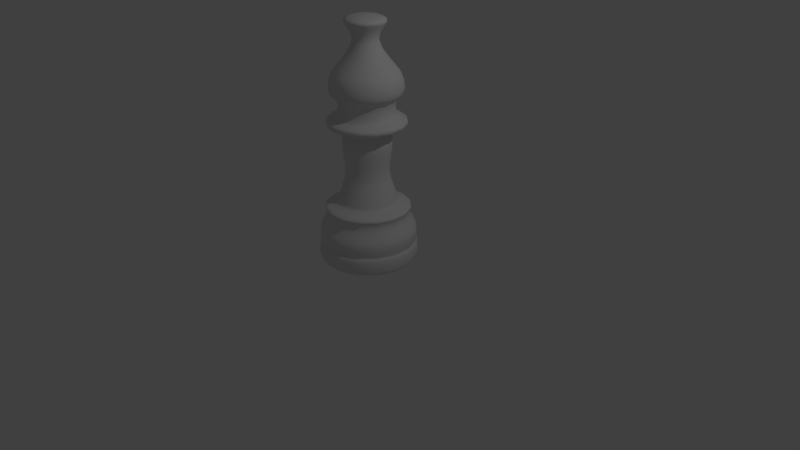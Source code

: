 # Source: goniecbialy.blend  (saved by Blender 2.79.0; exported with 4.5.12 LTS)
import bpy
from mathutils import Matrix  # noqa: F401  (used for matrix-valued properties, if any)

bpy.ops.wm.read_factory_settings(use_empty=True)
scene = bpy.context.scene
scene.name = 'Scene'

# ---- collections
col_collection_1 = bpy.data.collections.new('Collection 1'); scene.collection.children.link(col_collection_1)

# ---- world
world_world = bpy.data.worlds.new('World'); scene.world = world_world
world_world.color = (0.05088, 0.05088, 0.05088)
world_world.use_sun_shadow = False
world_world.sun_shadow_jitter_overblur = 0.0
world_world.cycles.sampling_method = 'MANUAL'

# ---- cameras
cam_camera = bpy.data.cameras.new('Camera')
cam_camera.clip_end = 100.0
cam_camera.lens = 35.0
cam_camera.sensor_width = 32.0
cam_camera.sensor_height = 18.0
cam_camera.ortho_scale = 7.314
cam_camera.dof.focus_distance = 0.0
cam_camera.dof.aperture_fstop = 128.0

# ---- lights
light_lamp = bpy.data.lights.new('Lamp', 'POINT')
light_lamp.transmission_factor = 0.0
light_lamp.cutoff_distance = 30.0
light_lamp.energy = 100.0
light_lamp.shadow_buffer_clip_start = 1.001
light_lamp.shadow_soft_size = 0.1
light_lamp.shadow_maximum_resolution = 0.006
light_lamp.use_absolute_resolution = True

# ---- curves / text
cu_beziercurve = bpy.data.curves.new('BezierCurve', 'CURVE')
cu_beziercurve.dimensions = '3D'
_sp = cu_beziercurve.splines.new('BEZIER'); _sp.bezier_points.add(0)
_sp.bezier_points.foreach_set('co', [-1.0, 0.0, 3.16])
_sp.bezier_points.foreach_set('handle_left', [-1.5, -0.5, 3.16])
_sp.bezier_points.foreach_set('handle_right', [-0.5, 0.5, 3.16])
for _p, _l, _r in zip(_sp.bezier_points, ['ALIGNED'], ['ALIGNED']): _p.handle_left_type = _l; _p.handle_right_type = _r
_sp.order_u = 0
_sp.order_v = 0
_sp = cu_beziercurve.splines.new('BEZIER'); _sp.bezier_points.add(15)
_sp.bezier_points.foreach_set('co', [0.001484, -0.002008, 3.078, 0.2049, 0.1448, 2.991, 0.08003, 0.1448, 2.773, 0.387, 0.1448, 2.398, 0.3766, 0.1448, 2.127, 0.3714, 0.1448, 1.872, 0.4703, 0.1448, 1.779, 0.2465, 0.1448, 1.664, 0.2413, 0.1448, 1.092, 0.3402, 0.1448, 0.8056, 0.5171, 0.1448, 0.686, 0.5848, 0.1448, 0.431, 0.5848, 0.1448, 0.2385, 0.5707, 0.1448, 0.009632, 0.387, 0.1448, -0.0008972, -0.02924, 0.1448, -0.01651])
_sp.bezier_points.foreach_set('handle_left', [-0.0795, -0.002008, 3.078, 0.2523, 0.1448, 3.057, 0.04536, 0.1448, 2.837, 0.2926, 0.1448, 2.529, 0.46, 0.1448, 2.162, 0.2929, 0.1448, 1.905, 0.4944, 0.1448, 1.837, 0.2406, 0.1448, 1.678, 0.1975, 0.1448, 1.278, 0.3303, 0.1448, 0.8475, 0.5494, 0.1448, 0.7381, 0.547, 0.1448, 0.5221, 0.5709, 0.1448, 0.2442, 0.6125, 0.1448, 0.01949, 0.3132, 0.1448, 0.01073, -0.008513, 0.1448, -0.03724])
_sp.bezier_points.foreach_set('handle_right', [0.08247, -0.002008, 3.078, 0.162, 0.1448, 2.931, 0.1562, 0.1448, 2.63, 0.4398, 0.1448, 2.325, 0.2981, 0.1448, 2.095, 0.4296, 0.1448, 1.848, 0.4583, 0.1448, 1.75, 0.3196, 0.1448, 1.488, 0.2512, 0.1448, 1.05, 0.3543, 0.1448, 0.746, 0.4653, 0.1448, 0.6021, 0.6195, 0.1448, 0.3472, 0.6294, 0.1448, 0.22, 0.4979, 0.1448, -0.007545, 0.4014, 0.1448, -0.003155, -0.04997, 0.1448, 0.004223])
for _p, _l, _r in zip(_sp.bezier_points, ['ALIGNED', 'ALIGNED', 'ALIGNED', 'ALIGNED', 'ALIGNED', 'ALIGNED', 'ALIGNED', 'ALIGNED', 'ALIGNED', 'ALIGNED', 'ALIGNED', 'ALIGNED', 'ALIGNED', 'ALIGNED', 'ALIGNED', 'ALIGNED'], ['ALIGNED', 'ALIGNED', 'ALIGNED', 'ALIGNED', 'ALIGNED', 'ALIGNED', 'ALIGNED', 'ALIGNED', 'ALIGNED', 'ALIGNED', 'ALIGNED', 'ALIGNED', 'ALIGNED', 'ALIGNED', 'ALIGNED', 'ALIGNED']): _p.handle_left_type = _l; _p.handle_right_type = _r
_sp.order_u = 0
_sp.order_v = 0
cu_beziercurve.use_path = True
cu_beziercurve.use_path_clamp = True
cu_beziercurve.bevel_resolution = 0
cu_beziercurve.fill_mode = 'HALF'

# ---- objects
ob_beziercurve = bpy.data.objects.new('BezierCurve', cu_beziercurve)
ob_lamp = bpy.data.objects.new('Lamp', light_lamp)
ob_camera = bpy.data.objects.new('Camera', cam_camera)

# ---- transforms, parenting, visibility, modifiers, constraints
ob_beziercurve.location = (0.0, 0.0, 0.0)
ob_beziercurve.lineart.crease_threshold = 0.0
_m = ob_beziercurve.modifiers.new('Screw', 'SCREW')
_m.steps = 50
ob_lamp.location = (4.076, 1.005, 5.904)
ob_lamp.rotation_euler = (0.6503, 0.05522, 1.866)
ob_lamp.lock_rotations_4d = False
ob_lamp.empty_display_type = 'ARROWS'
ob_lamp.color = (0.0, 0.0, 0.0, 0.0)
ob_lamp.lineart.crease_threshold = 0.0
ob_camera.location = (7.481, -6.508, 5.344)
ob_camera.rotation_euler = (1.109, 0.0, 0.8149)
ob_camera.lock_rotations_4d = False
ob_camera.empty_display_type = 'ARROWS'
ob_camera.color = (0.0, 0.0, 0.0, 0.0)
ob_camera.display_type = 'WIRE'
ob_camera.lineart.crease_threshold = 0.0

# ---- collection membership
col_collection_1.objects.link(ob_beziercurve)
col_collection_1.objects.link(ob_lamp)
col_collection_1.objects.link(ob_camera)

# ---- scene / render settings (as saved in the file)
scene.camera = ob_camera
scene.frame_start = 1; scene.frame_end = 250; scene.frame_set(1)
scene.render.engine = 'BLENDER_EEVEE_NEXT'
scene.render.resolution_percentage = 50
scene.render.dither_intensity = 0.0
scene.cycles.use_denoising = False
scene.cycles.samples = 128
scene.cycles.sampling_pattern = 'TABULATED_SOBOL'
scene.cycles.use_adaptive_sampling = False
scene.cycles.use_light_tree = False
scene.cycles.blur_glossy = 0.0
scene.cycles.sample_clamp_indirect = 0.0
scene.view_settings.view_transform = 'Standard'
bpy.context.view_layer.update()
